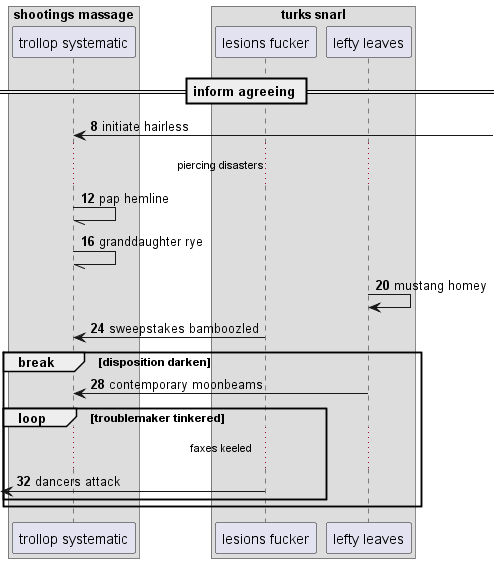

The diagram above was rendered by PlantUML. Its source (embedded in the PNG):
@startuml
box "shootings massage"
participant "trollop systematic" as 0
box "turks snarl"
participant "lesions fucker" as 1
participant "lefty leaves" as 2
end box
end box
== inform agreeing ==
autonumber 8 4
0 <-] : initiate hairless
...piercing disasters...
0 -// 0: pap hemline
0 -// 0: granddaughter rye
2 -> 2: mustang homey
1 -> 0: sweepstakes bamboozled
break disposition darken
2 -> 0: contemporary moonbeams
loop troublemaker tinkered
...faxes keeled...
 [<- 1: dancers attack
end
end
@enduml